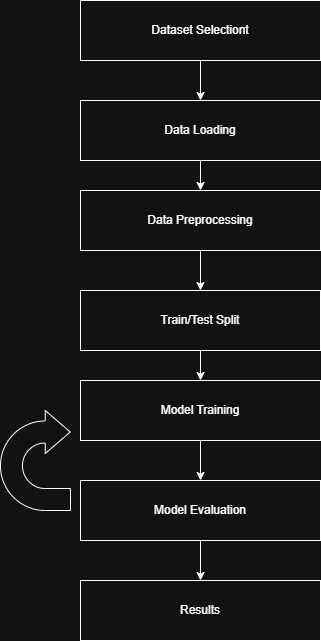

The diagram above was exported from draw.io. Its source (the exported page's mxGraphModel, read from the mxfile embedded in the PNG):
<mxGraphModel dx="1216" dy="664" grid="1" gridSize="10" guides="1" tooltips="1" connect="1" arrows="1" fold="1" page="1" pageScale="1" pageWidth="827" pageHeight="1169" math="0" shadow="0">
  <root>
    <mxCell id="0" />
    <mxCell id="1" parent="0" />
    <mxCell id="oRxuMRvHa7LQig-uAfzJ-8" edge="1" parent="1" source="oRxuMRvHa7LQig-uAfzJ-1" style="edgeStyle=none;rounded=0;orthogonalLoop=1;jettySize=auto;html=1;" target="oRxuMRvHa7LQig-uAfzJ-2" value="">
      <mxGeometry relative="1" as="geometry" />
    </mxCell>
    <mxCell id="oRxuMRvHa7LQig-uAfzJ-1" parent="1" style="rounded=0;whiteSpace=wrap;html=1;" value="" vertex="1">
      <mxGeometry height="60" width="240" x="310" y="20" as="geometry" />
    </mxCell>
    <mxCell id="oRxuMRvHa7LQig-uAfzJ-9" edge="1" parent="1" source="oRxuMRvHa7LQig-uAfzJ-2" style="edgeStyle=none;rounded=0;orthogonalLoop=1;jettySize=auto;html=1;exitX=0.5;exitY=1;exitDx=0;exitDy=0;entryX=0.5;entryY=0;entryDx=0;entryDy=0;" target="oRxuMRvHa7LQig-uAfzJ-3">
      <mxGeometry relative="1" as="geometry" />
    </mxCell>
    <mxCell id="oRxuMRvHa7LQig-uAfzJ-2" parent="1" style="rounded=0;whiteSpace=wrap;html=1;" value="Data Loading" vertex="1">
      <mxGeometry height="60" width="240" x="310" y="120" as="geometry" />
    </mxCell>
    <mxCell id="oRxuMRvHa7LQig-uAfzJ-10" edge="1" parent="1" source="oRxuMRvHa7LQig-uAfzJ-3" style="edgeStyle=none;rounded=0;orthogonalLoop=1;jettySize=auto;html=1;exitX=0.5;exitY=1;exitDx=0;exitDy=0;entryX=0.5;entryY=0;entryDx=0;entryDy=0;" target="oRxuMRvHa7LQig-uAfzJ-4">
      <mxGeometry relative="1" as="geometry" />
    </mxCell>
    <mxCell id="oRxuMRvHa7LQig-uAfzJ-3" parent="1" style="rounded=0;whiteSpace=wrap;html=1;" value="Data Preprocessing" vertex="1">
      <mxGeometry height="60" width="240" x="310" y="210" as="geometry" />
    </mxCell>
    <mxCell id="oRxuMRvHa7LQig-uAfzJ-11" edge="1" parent="1" source="oRxuMRvHa7LQig-uAfzJ-4" style="edgeStyle=none;rounded=0;orthogonalLoop=1;jettySize=auto;html=1;exitX=0.5;exitY=1;exitDx=0;exitDy=0;entryX=0.5;entryY=0;entryDx=0;entryDy=0;" target="oRxuMRvHa7LQig-uAfzJ-5">
      <mxGeometry relative="1" as="geometry" />
    </mxCell>
    <mxCell id="oRxuMRvHa7LQig-uAfzJ-4" parent="1" style="rounded=0;whiteSpace=wrap;html=1;" value="Train/Test Split" vertex="1">
      <mxGeometry height="60" width="240" x="310" y="310" as="geometry" />
    </mxCell>
    <mxCell id="oRxuMRvHa7LQig-uAfzJ-12" edge="1" parent="1" source="oRxuMRvHa7LQig-uAfzJ-5" style="edgeStyle=none;rounded=0;orthogonalLoop=1;jettySize=auto;html=1;exitX=0.5;exitY=1;exitDx=0;exitDy=0;entryX=0.5;entryY=0;entryDx=0;entryDy=0;" target="oRxuMRvHa7LQig-uAfzJ-6">
      <mxGeometry relative="1" as="geometry" />
    </mxCell>
    <mxCell id="oRxuMRvHa7LQig-uAfzJ-5" parent="1" style="rounded=0;whiteSpace=wrap;html=1;" value="Model Training" vertex="1">
      <mxGeometry height="60" width="240" x="310" y="400" as="geometry" />
    </mxCell>
    <mxCell id="oRxuMRvHa7LQig-uAfzJ-13" edge="1" parent="1" source="oRxuMRvHa7LQig-uAfzJ-6" style="edgeStyle=none;rounded=0;orthogonalLoop=1;jettySize=auto;html=1;exitX=0.5;exitY=1;exitDx=0;exitDy=0;entryX=0.5;entryY=0;entryDx=0;entryDy=0;" target="oRxuMRvHa7LQig-uAfzJ-7">
      <mxGeometry relative="1" as="geometry" />
    </mxCell>
    <mxCell id="oRxuMRvHa7LQig-uAfzJ-6" parent="1" style="rounded=0;whiteSpace=wrap;html=1;" value="Model Evaluation" vertex="1">
      <mxGeometry height="60" width="240" x="310" y="500" as="geometry" />
    </mxCell>
    <mxCell id="oRxuMRvHa7LQig-uAfzJ-7" parent="1" style="rounded=0;whiteSpace=wrap;html=1;" value="Results" vertex="1">
      <mxGeometry height="60" width="240" x="310" y="600" as="geometry" />
    </mxCell>
    <mxCell id="oRxuMRvHa7LQig-uAfzJ-15" parent="1" style="text;html=1;whiteSpace=wrap;strokeColor=none;fillColor=none;align=center;verticalAlign=middle;rounded=0;" value="Dataset Selectiont" vertex="1">
      <mxGeometry height="35" width="190" x="335" y="32.5" as="geometry" />
    </mxCell>
    <mxCell id="oRxuMRvHa7LQig-uAfzJ-19" parent="1" style="html=1;shadow=0;dashed=0;align=center;verticalAlign=middle;shape=mxgraph.arrows2.uTurnArrow;dy=11;arrowHead=43;dx2=25;" value="" vertex="1">
      <mxGeometry height="100" width="70" x="230" y="430" as="geometry" />
    </mxCell>
  </root>
</mxGraphModel>